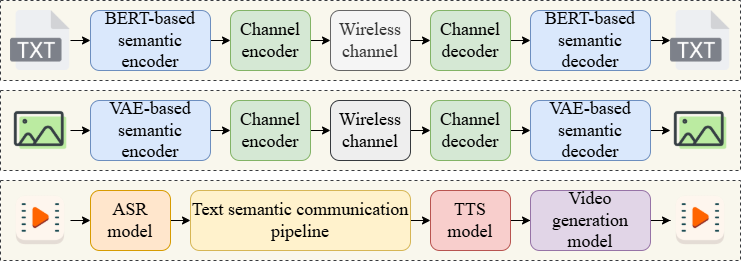

The diagram above was exported from draw.io. Its source (the exported page's mxGraphModel, read from the mxfile embedded in the PNG):
<mxGraphModel dx="946" dy="488" grid="1" gridSize="10" guides="1" tooltips="1" connect="1" arrows="1" fold="1" page="1" pageScale="1" pageWidth="3300" pageHeight="2339" math="0" shadow="0">
  <root>
    <mxCell id="0" />
    <mxCell id="1" parent="0" />
    <mxCell id="iGtgA-Mgcs0CoRfJr-zu-43" value="" style="rounded=0;whiteSpace=wrap;html=1;fillColor=#f9f7ed;dashed=1;strokeColor=#36393d;" vertex="1" parent="1">
      <mxGeometry x="150" y="240" width="740" height="80" as="geometry" />
    </mxCell>
    <mxCell id="iGtgA-Mgcs0CoRfJr-zu-16" value="" style="rounded=0;whiteSpace=wrap;html=1;fillColor=#f9f7ed;dashed=1;strokeColor=#36393d;" vertex="1" parent="1">
      <mxGeometry x="150" y="60" width="740" height="80" as="geometry" />
    </mxCell>
    <mxCell id="iGtgA-Mgcs0CoRfJr-zu-12" value="" style="rounded=0;whiteSpace=wrap;html=1;fillColor=#f9f7ed;dashed=1;strokeColor=#36393d;" vertex="1" parent="1">
      <mxGeometry x="150" y="150" width="740" height="80" as="geometry" />
    </mxCell>
    <mxCell id="iGtgA-Mgcs0CoRfJr-zu-5" style="edgeStyle=orthogonalEdgeStyle;rounded=0;orthogonalLoop=1;jettySize=auto;html=1;exitX=1;exitY=0.5;exitDx=0;exitDy=0;entryX=0;entryY=0.5;entryDx=0;entryDy=0;" edge="1" parent="1" source="iGtgA-Mgcs0CoRfJr-zu-2" target="iGtgA-Mgcs0CoRfJr-zu-4">
      <mxGeometry relative="1" as="geometry" />
    </mxCell>
    <mxCell id="iGtgA-Mgcs0CoRfJr-zu-2" value="&lt;font style=&quot;font-size: 18px;&quot;&gt;VAE-based semantic encoder&lt;/font&gt;" style="rounded=1;whiteSpace=wrap;html=1;fontFamily=Times New Roman;fillColor=#dae8fc;strokeColor=#6c8ebf;" vertex="1" parent="1">
      <mxGeometry x="240" y="160" width="120" height="60" as="geometry" />
    </mxCell>
    <mxCell id="iGtgA-Mgcs0CoRfJr-zu-8" style="edgeStyle=orthogonalEdgeStyle;rounded=0;orthogonalLoop=1;jettySize=auto;html=1;exitX=1;exitY=0.5;exitDx=0;exitDy=0;entryX=0;entryY=0.5;entryDx=0;entryDy=0;" edge="1" parent="1" source="iGtgA-Mgcs0CoRfJr-zu-4" target="iGtgA-Mgcs0CoRfJr-zu-7">
      <mxGeometry relative="1" as="geometry" />
    </mxCell>
    <mxCell id="iGtgA-Mgcs0CoRfJr-zu-4" value="&lt;font style=&quot;font-size: 18px;&quot;&gt;Channel encoder&lt;/font&gt;" style="rounded=1;whiteSpace=wrap;html=1;fontFamily=Times New Roman;fillColor=#d5e8d4;strokeColor=#82b366;" vertex="1" parent="1">
      <mxGeometry x="380" y="160" width="80" height="60" as="geometry" />
    </mxCell>
    <mxCell id="iGtgA-Mgcs0CoRfJr-zu-35" style="edgeStyle=orthogonalEdgeStyle;rounded=0;orthogonalLoop=1;jettySize=auto;html=1;exitX=1;exitY=0.5;exitDx=0;exitDy=0;entryX=0;entryY=0.5;entryDx=0;entryDy=0;" edge="1" parent="1" source="iGtgA-Mgcs0CoRfJr-zu-6" target="iGtgA-Mgcs0CoRfJr-zu-39">
      <mxGeometry relative="1" as="geometry">
        <mxPoint x="680" y="190" as="targetPoint" />
      </mxGeometry>
    </mxCell>
    <mxCell id="iGtgA-Mgcs0CoRfJr-zu-6" value="&lt;span style=&quot;font-size: 18px;&quot;&gt;Channel decoder&lt;/span&gt;" style="rounded=1;whiteSpace=wrap;html=1;fontFamily=Times New Roman;fillColor=#d5e8d4;strokeColor=#82b366;" vertex="1" parent="1">
      <mxGeometry x="580" y="160" width="80" height="60" as="geometry" />
    </mxCell>
    <mxCell id="iGtgA-Mgcs0CoRfJr-zu-9" style="edgeStyle=orthogonalEdgeStyle;rounded=0;orthogonalLoop=1;jettySize=auto;html=1;exitX=1;exitY=0.5;exitDx=0;exitDy=0;entryX=0;entryY=0.5;entryDx=0;entryDy=0;" edge="1" parent="1" source="iGtgA-Mgcs0CoRfJr-zu-7" target="iGtgA-Mgcs0CoRfJr-zu-6">
      <mxGeometry relative="1" as="geometry" />
    </mxCell>
    <mxCell id="iGtgA-Mgcs0CoRfJr-zu-7" value="&lt;font style=&quot;font-size: 18px;&quot;&gt;Wireless channel&lt;/font&gt;" style="rounded=1;whiteSpace=wrap;html=1;fontFamily=Times New Roman;fillColor=#eeeeee;strokeColor=#36393d;" vertex="1" parent="1">
      <mxGeometry x="480" y="160" width="80" height="60" as="geometry" />
    </mxCell>
    <mxCell id="iGtgA-Mgcs0CoRfJr-zu-28" style="edgeStyle=orthogonalEdgeStyle;rounded=0;orthogonalLoop=1;jettySize=auto;html=1;exitX=1;exitY=0.5;exitDx=0;exitDy=0;entryX=0;entryY=0.5;entryDx=0;entryDy=0;" edge="1" parent="1" source="iGtgA-Mgcs0CoRfJr-zu-14" target="iGtgA-Mgcs0CoRfJr-zu-20">
      <mxGeometry relative="1" as="geometry" />
    </mxCell>
    <mxCell id="iGtgA-Mgcs0CoRfJr-zu-14" value="" style="shape=image;verticalLabelPosition=bottom;labelBackgroundColor=default;verticalAlign=top;aspect=fixed;imageAspect=0;image=data:image/png,(base64 omitted: 5360 chars);" vertex="1" parent="1">
      <mxGeometry x="160" y="70" width="60" height="60" as="geometry" />
    </mxCell>
    <mxCell id="iGtgA-Mgcs0CoRfJr-zu-19" style="edgeStyle=orthogonalEdgeStyle;rounded=0;orthogonalLoop=1;jettySize=auto;html=1;exitX=1;exitY=0.5;exitDx=0;exitDy=0;entryX=0;entryY=0.5;entryDx=0;entryDy=0;" edge="1" parent="1" source="iGtgA-Mgcs0CoRfJr-zu-20" target="iGtgA-Mgcs0CoRfJr-zu-22">
      <mxGeometry relative="1" as="geometry" />
    </mxCell>
    <mxCell id="iGtgA-Mgcs0CoRfJr-zu-20" value="&lt;font style=&quot;font-size: 18px;&quot;&gt;BERT-based semantic&lt;/font&gt;&lt;div&gt;&lt;font style=&quot;font-size: 18px;&quot;&gt;encoder&lt;/font&gt;&lt;/div&gt;" style="rounded=1;whiteSpace=wrap;html=1;fontFamily=Times New Roman;fillColor=#dae8fc;strokeColor=#6c8ebf;" vertex="1" parent="1">
      <mxGeometry x="240" y="70" width="120" height="60" as="geometry" />
    </mxCell>
    <mxCell id="iGtgA-Mgcs0CoRfJr-zu-21" style="edgeStyle=orthogonalEdgeStyle;rounded=0;orthogonalLoop=1;jettySize=auto;html=1;exitX=1;exitY=0.5;exitDx=0;exitDy=0;entryX=0;entryY=0.5;entryDx=0;entryDy=0;" edge="1" parent="1" source="iGtgA-Mgcs0CoRfJr-zu-22" target="iGtgA-Mgcs0CoRfJr-zu-26">
      <mxGeometry relative="1" as="geometry" />
    </mxCell>
    <mxCell id="iGtgA-Mgcs0CoRfJr-zu-22" value="&lt;font style=&quot;font-size: 18px;&quot;&gt;Channel encoder&lt;/font&gt;" style="rounded=1;whiteSpace=wrap;html=1;fontFamily=Times New Roman;fillColor=#d5e8d4;strokeColor=#82b366;" vertex="1" parent="1">
      <mxGeometry x="380" y="70" width="80" height="60" as="geometry" />
    </mxCell>
    <mxCell id="iGtgA-Mgcs0CoRfJr-zu-37" style="edgeStyle=orthogonalEdgeStyle;rounded=0;orthogonalLoop=1;jettySize=auto;html=1;exitX=1;exitY=0.5;exitDx=0;exitDy=0;entryX=0;entryY=0.5;entryDx=0;entryDy=0;" edge="1" parent="1" source="iGtgA-Mgcs0CoRfJr-zu-24" target="iGtgA-Mgcs0CoRfJr-zu-36">
      <mxGeometry relative="1" as="geometry" />
    </mxCell>
    <mxCell id="iGtgA-Mgcs0CoRfJr-zu-24" value="&lt;span style=&quot;font-size: 18px;&quot;&gt;Channel decoder&lt;/span&gt;" style="rounded=1;whiteSpace=wrap;html=1;fontFamily=Times New Roman;fillColor=#d5e8d4;strokeColor=#82b366;" vertex="1" parent="1">
      <mxGeometry x="580" y="70" width="80" height="60" as="geometry" />
    </mxCell>
    <mxCell id="iGtgA-Mgcs0CoRfJr-zu-25" style="edgeStyle=orthogonalEdgeStyle;rounded=0;orthogonalLoop=1;jettySize=auto;html=1;exitX=1;exitY=0.5;exitDx=0;exitDy=0;entryX=0;entryY=0.5;entryDx=0;entryDy=0;" edge="1" parent="1" source="iGtgA-Mgcs0CoRfJr-zu-26" target="iGtgA-Mgcs0CoRfJr-zu-24">
      <mxGeometry relative="1" as="geometry" />
    </mxCell>
    <mxCell id="iGtgA-Mgcs0CoRfJr-zu-26" value="&lt;font style=&quot;font-size: 18px;&quot;&gt;Wireless channel&lt;/font&gt;" style="rounded=1;whiteSpace=wrap;html=1;fontFamily=Times New Roman;fillColor=#f5f5f5;fontColor=#333333;strokeColor=#666666;" vertex="1" parent="1">
      <mxGeometry x="480" y="70" width="80" height="60" as="geometry" />
    </mxCell>
    <mxCell id="iGtgA-Mgcs0CoRfJr-zu-29" value="" style="shape=image;verticalLabelPosition=bottom;labelBackgroundColor=default;verticalAlign=top;aspect=fixed;imageAspect=0;image=data:image/png,(base64 omitted: 5360 chars);" vertex="1" parent="1">
      <mxGeometry x="820" y="70" width="60" height="60" as="geometry" />
    </mxCell>
    <mxCell id="iGtgA-Mgcs0CoRfJr-zu-32" style="edgeStyle=orthogonalEdgeStyle;rounded=0;orthogonalLoop=1;jettySize=auto;html=1;exitX=1;exitY=0.5;exitDx=0;exitDy=0;entryX=0;entryY=0.5;entryDx=0;entryDy=0;" edge="1" parent="1" source="iGtgA-Mgcs0CoRfJr-zu-31" target="iGtgA-Mgcs0CoRfJr-zu-2">
      <mxGeometry relative="1" as="geometry" />
    </mxCell>
    <mxCell id="iGtgA-Mgcs0CoRfJr-zu-31" value="" style="shape=image;verticalLabelPosition=bottom;labelBackgroundColor=default;verticalAlign=top;aspect=fixed;imageAspect=0;image=data:image/png,(base64 omitted: 6264 chars);" vertex="1" parent="1">
      <mxGeometry x="160" y="160" width="60" height="60" as="geometry" />
    </mxCell>
    <mxCell id="iGtgA-Mgcs0CoRfJr-zu-38" style="edgeStyle=orthogonalEdgeStyle;rounded=0;orthogonalLoop=1;jettySize=auto;html=1;exitX=1;exitY=0.5;exitDx=0;exitDy=0;entryX=0;entryY=0.5;entryDx=0;entryDy=0;" edge="1" parent="1" source="iGtgA-Mgcs0CoRfJr-zu-36" target="iGtgA-Mgcs0CoRfJr-zu-29">
      <mxGeometry relative="1" as="geometry" />
    </mxCell>
    <mxCell id="iGtgA-Mgcs0CoRfJr-zu-36" value="&lt;font style=&quot;font-size: 18px;&quot;&gt;BERT-based semantic&lt;/font&gt;&lt;div&gt;&lt;font style=&quot;font-size: 18px;&quot;&gt;decoder&lt;/font&gt;&lt;/div&gt;" style="rounded=1;whiteSpace=wrap;html=1;fontFamily=Times New Roman;fillColor=#dae8fc;strokeColor=#6c8ebf;" vertex="1" parent="1">
      <mxGeometry x="680" y="70" width="120" height="60" as="geometry" />
    </mxCell>
    <mxCell id="iGtgA-Mgcs0CoRfJr-zu-41" style="edgeStyle=orthogonalEdgeStyle;rounded=0;orthogonalLoop=1;jettySize=auto;html=1;exitX=1;exitY=0.5;exitDx=0;exitDy=0;entryX=0;entryY=0.5;entryDx=0;entryDy=0;" edge="1" parent="1" source="iGtgA-Mgcs0CoRfJr-zu-39" target="iGtgA-Mgcs0CoRfJr-zu-40">
      <mxGeometry relative="1" as="geometry" />
    </mxCell>
    <mxCell id="iGtgA-Mgcs0CoRfJr-zu-39" value="&lt;font style=&quot;font-size: 18px;&quot;&gt;VAE-based semantic decoder&lt;/font&gt;" style="rounded=1;whiteSpace=wrap;html=1;fontFamily=Times New Roman;fillColor=#dae8fc;strokeColor=#6c8ebf;" vertex="1" parent="1">
      <mxGeometry x="680" y="160" width="120" height="60" as="geometry" />
    </mxCell>
    <mxCell id="iGtgA-Mgcs0CoRfJr-zu-40" value="" style="shape=image;verticalLabelPosition=bottom;labelBackgroundColor=default;verticalAlign=top;aspect=fixed;imageAspect=0;image=data:image/png,(base64 omitted: 6264 chars);" vertex="1" parent="1">
      <mxGeometry x="820" y="160" width="60" height="60" as="geometry" />
    </mxCell>
    <mxCell id="iGtgA-Mgcs0CoRfJr-zu-45" style="edgeStyle=orthogonalEdgeStyle;rounded=0;orthogonalLoop=1;jettySize=auto;html=1;exitX=1;exitY=0.5;exitDx=0;exitDy=0;entryX=0;entryY=0.5;entryDx=0;entryDy=0;" edge="1" parent="1" source="iGtgA-Mgcs0CoRfJr-zu-42" target="iGtgA-Mgcs0CoRfJr-zu-44">
      <mxGeometry relative="1" as="geometry" />
    </mxCell>
    <mxCell id="iGtgA-Mgcs0CoRfJr-zu-42" value="" style="shape=image;verticalLabelPosition=bottom;labelBackgroundColor=default;verticalAlign=top;aspect=fixed;imageAspect=0;image=data:image/png,(base64 omitted: 8080 chars);" vertex="1" parent="1">
      <mxGeometry x="160" y="250" width="60" height="60" as="geometry" />
    </mxCell>
    <mxCell id="iGtgA-Mgcs0CoRfJr-zu-47" style="edgeStyle=orthogonalEdgeStyle;rounded=0;orthogonalLoop=1;jettySize=auto;html=1;exitX=1;exitY=0.5;exitDx=0;exitDy=0;entryX=0;entryY=0.5;entryDx=0;entryDy=0;" edge="1" parent="1" source="iGtgA-Mgcs0CoRfJr-zu-44" target="iGtgA-Mgcs0CoRfJr-zu-46">
      <mxGeometry relative="1" as="geometry" />
    </mxCell>
    <mxCell id="iGtgA-Mgcs0CoRfJr-zu-44" value="&lt;font style=&quot;font-size: 18px;&quot;&gt;ASR&lt;/font&gt;&lt;div&gt;&lt;font style=&quot;font-size: 18px;&quot;&gt;model&lt;/font&gt;&lt;/div&gt;" style="rounded=1;whiteSpace=wrap;html=1;fontFamily=Times New Roman;fillColor=#ffe6cc;strokeColor=#d79b00;" vertex="1" parent="1">
      <mxGeometry x="240" y="250" width="80" height="60" as="geometry" />
    </mxCell>
    <mxCell id="iGtgA-Mgcs0CoRfJr-zu-49" style="edgeStyle=orthogonalEdgeStyle;rounded=0;orthogonalLoop=1;jettySize=auto;html=1;exitX=1;exitY=0.5;exitDx=0;exitDy=0;entryX=0;entryY=0.5;entryDx=0;entryDy=0;" edge="1" parent="1" source="iGtgA-Mgcs0CoRfJr-zu-46" target="iGtgA-Mgcs0CoRfJr-zu-48">
      <mxGeometry relative="1" as="geometry" />
    </mxCell>
    <mxCell id="iGtgA-Mgcs0CoRfJr-zu-46" value="&lt;font style=&quot;font-size: 18px;&quot;&gt;Text semantic communication pipeline&lt;/font&gt;" style="rounded=1;whiteSpace=wrap;html=1;fontFamily=Times New Roman;fillColor=#fff2cc;strokeColor=#d6b656;" vertex="1" parent="1">
      <mxGeometry x="340" y="250" width="220" height="60" as="geometry" />
    </mxCell>
    <mxCell id="iGtgA-Mgcs0CoRfJr-zu-53" style="edgeStyle=orthogonalEdgeStyle;rounded=0;orthogonalLoop=1;jettySize=auto;html=1;entryX=0;entryY=0.5;entryDx=0;entryDy=0;" edge="1" parent="1" source="iGtgA-Mgcs0CoRfJr-zu-48" target="iGtgA-Mgcs0CoRfJr-zu-51">
      <mxGeometry relative="1" as="geometry" />
    </mxCell>
    <mxCell id="iGtgA-Mgcs0CoRfJr-zu-48" value="&lt;font style=&quot;font-size: 18px;&quot;&gt;TTS model&lt;/font&gt;" style="rounded=1;whiteSpace=wrap;html=1;fontFamily=Times New Roman;fillColor=#f8cecc;strokeColor=#b85450;" vertex="1" parent="1">
      <mxGeometry x="580" y="250" width="80" height="60" as="geometry" />
    </mxCell>
    <mxCell id="iGtgA-Mgcs0CoRfJr-zu-50" value="" style="shape=image;verticalLabelPosition=bottom;labelBackgroundColor=default;verticalAlign=top;aspect=fixed;imageAspect=0;image=data:image/png,(base64 omitted: 8080 chars);" vertex="1" parent="1">
      <mxGeometry x="820" y="250" width="60" height="60" as="geometry" />
    </mxCell>
    <mxCell id="iGtgA-Mgcs0CoRfJr-zu-52" style="edgeStyle=orthogonalEdgeStyle;rounded=0;orthogonalLoop=1;jettySize=auto;html=1;entryX=0;entryY=0.5;entryDx=0;entryDy=0;" edge="1" parent="1" source="iGtgA-Mgcs0CoRfJr-zu-51" target="iGtgA-Mgcs0CoRfJr-zu-50">
      <mxGeometry relative="1" as="geometry" />
    </mxCell>
    <mxCell id="iGtgA-Mgcs0CoRfJr-zu-51" value="&lt;font style=&quot;font-size: 18px;&quot;&gt;Video generation model&lt;/font&gt;" style="rounded=1;whiteSpace=wrap;html=1;fontFamily=Times New Roman;fillColor=#e1d5e7;strokeColor=#9673a6;" vertex="1" parent="1">
      <mxGeometry x="680" y="250" width="120" height="60" as="geometry" />
    </mxCell>
  </root>
</mxGraphModel>